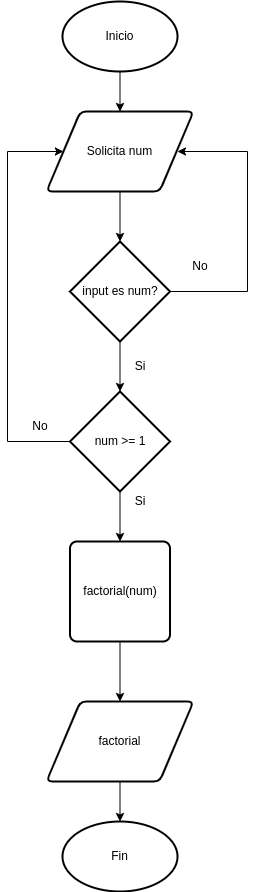

The diagram above was exported from draw.io. Its source (the exported page's mxGraphModel, read from the mxfile embedded in the PNG):
<mxGraphModel dx="1434" dy="702" grid="1" gridSize="10" guides="1" tooltips="1" connect="1" arrows="1" fold="1" page="1" pageScale="1" pageWidth="850" pageHeight="1100" math="0" shadow="0">
  <root>
    <mxCell id="0" />
    <mxCell id="1" parent="0" />
    <mxCell id="w5H48odf7Bq85cM4Mv0t-12" value="" style="edgeStyle=orthogonalEdgeStyle;rounded=0;orthogonalLoop=1;jettySize=auto;html=1;" parent="1" source="w5H48odf7Bq85cM4Mv0t-2" target="w5H48odf7Bq85cM4Mv0t-10" edge="1">
      <mxGeometry relative="1" as="geometry" />
    </mxCell>
    <mxCell id="w5H48odf7Bq85cM4Mv0t-2" value="Solicita num" style="shape=parallelogram;html=1;strokeWidth=2;perimeter=parallelogramPerimeter;whiteSpace=wrap;rounded=1;arcSize=12;size=0.23;" parent="1" vertex="1">
      <mxGeometry x="359" y="160" width="147" height="80" as="geometry" />
    </mxCell>
    <mxCell id="w5H48odf7Bq85cM4Mv0t-8" style="edgeStyle=orthogonalEdgeStyle;rounded=0;orthogonalLoop=1;jettySize=auto;html=1;entryX=0.5;entryY=0;entryDx=0;entryDy=0;" parent="1" source="w5H48odf7Bq85cM4Mv0t-6" target="w5H48odf7Bq85cM4Mv0t-2" edge="1">
      <mxGeometry relative="1" as="geometry" />
    </mxCell>
    <mxCell id="w5H48odf7Bq85cM4Mv0t-6" value="Inicio" style="strokeWidth=2;html=1;shape=mxgraph.flowchart.start_1;whiteSpace=wrap;" parent="1" vertex="1">
      <mxGeometry x="375" y="50" width="115" height="70" as="geometry" />
    </mxCell>
    <mxCell id="w5H48odf7Bq85cM4Mv0t-14" style="edgeStyle=orthogonalEdgeStyle;rounded=0;orthogonalLoop=1;jettySize=auto;html=1;" parent="1" source="w5H48odf7Bq85cM4Mv0t-10" edge="1">
      <mxGeometry relative="1" as="geometry">
        <mxPoint x="490" y="200" as="targetPoint" />
        <Array as="points">
          <mxPoint x="560" y="340" />
          <mxPoint x="560" y="200" />
        </Array>
      </mxGeometry>
    </mxCell>
    <mxCell id="w5H48odf7Bq85cM4Mv0t-16" style="edgeStyle=orthogonalEdgeStyle;rounded=0;orthogonalLoop=1;jettySize=auto;html=1;entryX=0.5;entryY=0;entryDx=0;entryDy=0;entryPerimeter=0;" parent="1" source="w5H48odf7Bq85cM4Mv0t-10" target="w5H48odf7Bq85cM4Mv0t-15" edge="1">
      <mxGeometry relative="1" as="geometry" />
    </mxCell>
    <mxCell id="w5H48odf7Bq85cM4Mv0t-10" value="input es num?" style="strokeWidth=2;html=1;shape=mxgraph.flowchart.decision;whiteSpace=wrap;" parent="1" vertex="1">
      <mxGeometry x="382.5" y="290" width="100" height="100" as="geometry" />
    </mxCell>
    <mxCell id="w5H48odf7Bq85cM4Mv0t-18" style="edgeStyle=orthogonalEdgeStyle;rounded=0;orthogonalLoop=1;jettySize=auto;html=1;entryX=0;entryY=0.5;entryDx=0;entryDy=0;" parent="1" source="w5H48odf7Bq85cM4Mv0t-15" target="w5H48odf7Bq85cM4Mv0t-2" edge="1">
      <mxGeometry relative="1" as="geometry">
        <Array as="points">
          <mxPoint x="320" y="490" />
          <mxPoint x="320" y="200" />
        </Array>
      </mxGeometry>
    </mxCell>
    <mxCell id="w5H48odf7Bq85cM4Mv0t-20" style="edgeStyle=orthogonalEdgeStyle;rounded=0;orthogonalLoop=1;jettySize=auto;html=1;" parent="1" source="w5H48odf7Bq85cM4Mv0t-15" target="w5H48odf7Bq85cM4Mv0t-19" edge="1">
      <mxGeometry relative="1" as="geometry" />
    </mxCell>
    <mxCell id="w5H48odf7Bq85cM4Mv0t-15" value="num &amp;gt;= 1" style="strokeWidth=2;html=1;shape=mxgraph.flowchart.decision;whiteSpace=wrap;" parent="1" vertex="1">
      <mxGeometry x="382.5" y="440" width="100" height="100" as="geometry" />
    </mxCell>
    <mxCell id="w5H48odf7Bq85cM4Mv0t-25" style="edgeStyle=orthogonalEdgeStyle;rounded=0;orthogonalLoop=1;jettySize=auto;html=1;entryX=0.5;entryY=0;entryDx=0;entryDy=0;" parent="1" source="w5H48odf7Bq85cM4Mv0t-19" target="w5H48odf7Bq85cM4Mv0t-24" edge="1">
      <mxGeometry relative="1" as="geometry" />
    </mxCell>
    <mxCell id="w5H48odf7Bq85cM4Mv0t-19" value="factorial(num)" style="rounded=1;whiteSpace=wrap;html=1;absoluteArcSize=1;arcSize=14;strokeWidth=2;" parent="1" vertex="1">
      <mxGeometry x="382.5" y="590" width="100" height="100" as="geometry" />
    </mxCell>
    <mxCell id="w5H48odf7Bq85cM4Mv0t-22" value="Fin" style="strokeWidth=2;html=1;shape=mxgraph.flowchart.start_1;whiteSpace=wrap;" parent="1" vertex="1">
      <mxGeometry x="375" y="870" width="115" height="70" as="geometry" />
    </mxCell>
    <mxCell id="w5H48odf7Bq85cM4Mv0t-27" style="edgeStyle=orthogonalEdgeStyle;rounded=0;orthogonalLoop=1;jettySize=auto;html=1;" parent="1" source="w5H48odf7Bq85cM4Mv0t-24" target="w5H48odf7Bq85cM4Mv0t-22" edge="1">
      <mxGeometry relative="1" as="geometry" />
    </mxCell>
    <mxCell id="w5H48odf7Bq85cM4Mv0t-24" value="factorial" style="shape=parallelogram;html=1;strokeWidth=2;perimeter=parallelogramPerimeter;whiteSpace=wrap;rounded=1;arcSize=12;size=0.23;" parent="1" vertex="1">
      <mxGeometry x="359" y="750" width="147" height="80" as="geometry" />
    </mxCell>
    <mxCell id="w5H48odf7Bq85cM4Mv0t-28" value="Si" style="text;html=1;strokeColor=none;fillColor=none;align=center;verticalAlign=middle;whiteSpace=wrap;rounded=0;" parent="1" vertex="1">
      <mxGeometry x="422.5" y="400" width="60" height="30" as="geometry" />
    </mxCell>
    <mxCell id="w5H48odf7Bq85cM4Mv0t-29" value="No" style="text;html=1;strokeColor=none;fillColor=none;align=center;verticalAlign=middle;whiteSpace=wrap;rounded=0;" parent="1" vertex="1">
      <mxGeometry x="482.5" y="300" width="60" height="30" as="geometry" />
    </mxCell>
    <mxCell id="w5H48odf7Bq85cM4Mv0t-30" value="Si" style="text;html=1;strokeColor=none;fillColor=none;align=center;verticalAlign=middle;whiteSpace=wrap;rounded=0;" parent="1" vertex="1">
      <mxGeometry x="422.5" y="535" width="60" height="30" as="geometry" />
    </mxCell>
    <mxCell id="w5H48odf7Bq85cM4Mv0t-31" value="No" style="text;html=1;strokeColor=none;fillColor=none;align=center;verticalAlign=middle;whiteSpace=wrap;rounded=0;" parent="1" vertex="1">
      <mxGeometry x="322.5" y="460" width="60" height="30" as="geometry" />
    </mxCell>
  </root>
</mxGraphModel>